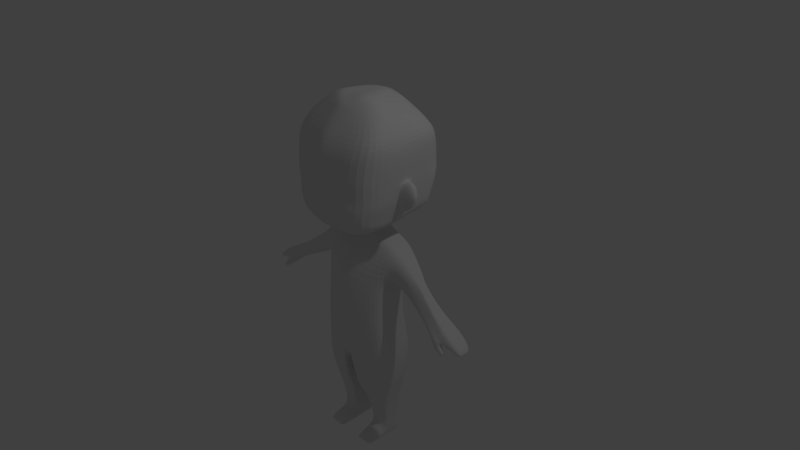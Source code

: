 # Source: man-pretexture.blend  (saved by Blender 2.79.0; exported with 4.5.12 LTS)
import bpy
from mathutils import Matrix  # noqa: F401  (used for matrix-valued properties, if any)

bpy.ops.wm.read_factory_settings(use_empty=True)
scene = bpy.context.scene
scene.name = 'Scene'

# ---- collections
col_collection_1 = bpy.data.collections.new('Collection 1'); scene.collection.children.link(col_collection_1)

# ---- materials (node trees are filled in below, after node groups)
mat_material = bpy.data.materials.new('Material')
mat_material.alpha_threshold = 0.0
mat_material.roughness = 0.5
mat_material.line_color = (0.0, 0.0, 0.0, 1.0)

# ---- material node trees

# ---- world
world_world = bpy.data.worlds.new('World'); scene.world = world_world
world_world.color = (0.05088, 0.05088, 0.05088)
world_world.use_sun_shadow = False
world_world.sun_shadow_jitter_overblur = 0.0
world_world.cycles.sampling_method = 'MANUAL'

# ---- cameras
cam_camera = bpy.data.cameras.new('Camera')
cam_camera.clip_end = 100.0
cam_camera.lens = 35.0
cam_camera.sensor_width = 32.0
cam_camera.sensor_height = 18.0
cam_camera.ortho_scale = 7.314
cam_camera.dof.focus_distance = 0.0

# ---- lights
light_lamp = bpy.data.lights.new('Lamp', 'POINT')
light_lamp.transmission_factor = 0.0
light_lamp.cutoff_distance = 30.0
light_lamp.energy = 100.0
light_lamp.shadow_buffer_clip_start = 1.001
light_lamp.shadow_soft_size = 0.1
light_lamp.shadow_maximum_resolution = 0.006
light_lamp.use_absolute_resolution = True

# ---- meshes
me_cube = bpy.data.meshes.new('Cube')
me_cube.from_pydata([(0.4731, 0.2224, -0.1402), (0.4733, -0.2943, -0.1402), (0.0, -0.4743, -0.7329), (0.0, 0.2903, -0.7329), (0.4645, 0.2465, 0.3277), (0.4726, -0.1151, 0.3277), (0.4731, -0.3381, -0.7329), (0.4731, 0.1962, -0.7329), (0.0, 0.3166, -0.09157), (0.0, -0.4305, -0.09157), (0.0, 0.2465, 0.4124), (0.0, -0.1151, 0.4124), (0.0, -0.4305, -1.412), (0.0, 0.3323, -1.412), (0.5542, -0.2943, -1.184), (0.5542, 0.2838, -1.184), (0.07168, -0.4743, -0.7329), (0.07168, 0.2903, -0.7329), (0.07168, 0.3166, -0.09895), (0.07405, -0.4305, -0.09895), (0.09053, 0.2465, 0.4124), (0.1021, -0.1151, 0.4124), (0.06637, -0.4305, -1.434), (0.06637, 0.3323, -1.434), (0.5618, -0.2943, -1.461), (0.5618, 0.2381, -1.461), (0.07744, -0.3604, -1.63), (0.07744, 0.3019, -1.63), (0.5328, -0.2766, -1.723), (0.5328, 0.1925, -1.723), (0.09069, -0.3604, -1.787), (0.09069, 0.2646, -1.787), (0.4477, -0.2022, -2.045), (0.4477, 0.1451, -2.045), (0.1484, -0.2022, -2.04), (0.1484, 0.1451, -2.04), (0.4281, -0.06681, -2.66), (0.4281, 0.1736, -2.66), (0.1595, -0.06681, -2.66), (0.1595, 0.1736, -2.66), (0.4017, 0.1651, -2.473), (0.1837, 0.1651, -2.469), (0.4017, -0.1073, -2.473), (0.1837, -0.1073, -2.469), (0.4274, -0.1782, -2.66), (0.1588, -0.1782, -2.66), (0.4012, -0.2187, -2.527), (0.1832, -0.2187, -2.524), (0.427, -0.2687, -2.66), (0.1584, -0.2683, -2.66), (0.4009, -0.2836, -2.543), (0.1829, -0.283, -2.541), (0.4262, -0.4212, -2.66), (0.1576, -0.4206, -2.66), (0.4004, -0.4254, -2.612), (0.1824, -0.4247, -2.612), (0.4633, 0.3153, 0.1374), (0.4725, -0.2268, 0.1619), (0.0, 0.3153, 0.2134), (0.0, -0.2268, 0.2378), (0.09127, -0.2268, 0.2263), (0.07954, 0.3153, 0.2019), (0.5536, 0.1157, -0.09367), (0.5552, -0.1454, -0.1056), (0.6317, 0.2253, 0.0803), (0.6868, 0.1773, 0.1761), (0.6361, -0.1526, 0.09718), (0.6882, -0.07469, 0.1761), (0.7372, 0.08276, -0.2165), (0.7387, -0.1128, -0.2085), (0.8112, 0.151, -0.06336), (0.8604, 0.1476, 0.01063), (0.814, -0.1186, -0.04991), (0.8604, -0.05572, 0.01063), (0.8473, 0.07587, -0.2717), (0.8485, -0.1081, -0.2682), (0.9057, 0.1056, -0.1393), (0.953, 0.07506, -0.05881), (0.9079, -0.08827, -0.1429), (0.953, -0.03863, -0.07307), (1.22, 0.08695, -0.4679), (1.221, -0.1842, -0.4669), (1.262, 0.05693, -0.3834), (1.297, 0.06729, -0.3269), (1.264, -0.1264, -0.3757), (1.297, -0.1127, -0.3249), (1.389, 0.1014, -0.5138), (1.39, -0.237, -0.5189), (1.492, 0.09252, -0.5501), (1.552, 0.1069, -0.4566), (1.495, -0.2238, -0.5367), (1.552, -0.1855, -0.4566), (1.741, 0.04024, -0.6906), (1.779, 0.06881, -0.6312), (1.743, -0.1609, -0.6821), (1.779, -0.1366, -0.6312), (0.4763, -0.1376, -0.1382), (0.0, -0.1837, -1.41), (0.4746, -0.01515, 0.3297), (0.4763, -0.175, -0.7309), (0.09849, 0.2028, 0.612), (0.5574, -0.1151, -1.182), (0.0, 0.2028, 0.612), (0.06955, -0.1837, -1.432), (0.565, -0.1318, -1.459), (0.08062, -0.1504, -1.628), (0.536, -0.1373, -1.721), (0.09387, -0.164, -1.785), (0.4509, -0.1075, -2.043), (0.1516, -0.1075, -2.038), (0.4327, -0.01126, -2.66), (0.1642, -0.01126, -2.66), (0.1868, -0.04005, -2.467), (0.4048, -0.04006, -2.471), (0.5577, -0.08225, -0.09918), (0.6909, -0.01489, 0.1781), (0.7414, -0.07364, -0.2094), (0.8635, -0.01373, 0.01265), (0.8512, -0.07322, -0.2675), (0.9562, -0.02946, -0.06583), (1.224, -0.1174, -0.4652), (1.3, -0.07927, -0.3236), (1.393, -0.1456, -0.515), (1.555, -0.09974, -0.4546), (1.497, -0.1404, -0.5396), (1.782, -0.09383, -0.6291), (1.745, -0.1197, -0.6832), (1.341, -0.1091, -0.5729), (1.337, -0.1839, -0.5747), (1.415, -0.1686, -0.6363), (1.412, -0.257, -0.6338), (1.486, -0.2415, -0.5809), (1.49, -0.1614, -0.5893), (1.509, -0.1862, -0.7006), (1.506, -0.2511, -0.6998), (1.543, -0.2397, -0.6446), (1.548, -0.1809, -0.6493), (1.535, -0.2009, -0.7006), (1.533, -0.2359, -0.7002), (1.553, -0.2298, -0.6704), (1.556, -0.1981, -0.673), (0.193, -0.4417, -0.7076), (0.193, 0.2678, -0.7076), (0.1931, 0.2941, -0.08347), (0.1966, -0.3979, -0.08347), (0.1778, 0.2298, 0.4124), (0.193, -0.09943, 0.4124), (0.2084, -0.3979, -1.349), (0.2084, 0.3207, -1.349), (0.2186, -0.3446, -1.564), (0.2186, 0.2866, -1.564), (0.2217, -0.3404, -1.746), (0.2217, 0.2474, -1.746), (0.2453, -0.2022, -2.016), (0.2453, 0.1451, -2.016), (0.2608, -0.06681, -2.66), (0.2608, 0.1736, -2.66), (0.2611, -0.1073, -2.444), (0.2611, 0.1651, -2.444), (0.2602, -0.1782, -2.66), (0.2607, -0.2187, -2.499), (0.2597, -0.2684, -2.66), (0.2604, -0.2832, -2.516), (0.259, -0.4208, -2.66), (0.2598, -0.4248, -2.587), (0.2, 0.3153, 0.2118), (0.2128, -0.2268, 0.2363), (0.2655, -0.01126, -2.66), (0.1936, -0.01515, 0.4124), (0.09667, 0.2206, 0.5571), (0.0, 0.2206, 0.5571), (0.1067, -0.1623, 0.4789), (0.0, -0.1623, 0.4789), (0.0987, 0.1959, 0.6359), (0.1952, 0.1836, 0.5571), (0.1705, -0.1467, 0.4789), (0.0, 0.1959, 0.6359), (0.1928, -0.05648, 0.5005), (0.1076, -0.1728, 0.5041), (0.0, -0.1728, 0.5041), (0.05859, 0.4297, 0.7155), (0.2338, 0.1873, 0.612), (0.1695, -0.1572, 0.5041), (0.0, 0.4297, 0.7155), (0.2476, -0.069, 0.5339), (0.1079, -0.1796, 0.528), (0.0, -0.1796, 0.528), (0.0481, 0.6013, 0.8706), (0.2361, 0.1959, 0.6359), (0.2464, -0.1796, 0.528), (0.0, 0.6013, 0.8706), (0.2496, -0.07586, 0.5578), (0.06144, -0.5007, 0.5164), (0.0, -0.5007, 0.5164), (0.5776, 0.4297, 0.7155), (0.3313, -0.5007, 0.5164), (0.3653, -0.1346, 0.5409), (0.05013, -0.7037, 0.669), (0.0, -0.7037, 0.669), (0.6752, 0.4497, 0.8706), (0.5765, -0.5758, 0.669), (0.6127, -0.1724, 0.6741), (0.04386, 0.4966, 2.058), (0.0, 0.4966, 2.058), (0.05167, -0.4485, 2.058), (0.0, -0.4485, 2.058), (0.3638, 0.345, 2.058), (0.4353, -0.3207, 2.058), (0.5274, -0.1915, 2.058), (0.6722, -0.1884, 1.813), (0.6982, 0.5284, 1.813), (0.6877, -0.5209, 1.813), (0.04079, 0.6799, 1.813), (0.0, 0.6799, 1.813), (0.04374, -0.6488, 1.813), (0.0, -0.6488, 1.813), (0.02841, 0.2904, 2.191), (0.0, 0.2904, 2.191), (0.02652, -0.3938, 2.143), (0.0, -0.3938, 2.143), (0.0, -0.1915, 2.21), (0.1177, 0.2047, 2.196), (0.1734, -0.2781, 2.192), (0.03687, -0.1915, 2.21), (0.2625, -0.1915, 2.21), (0.6974, 0.6178, 1.65), (0.04079, 0.7694, 1.65), (0.04084, -0.7418, 1.615), (0.0, -0.7418, 1.615), (0.7197, -0.1856, 1.616), (0.6819, -0.6139, 1.615), (0.0, 0.7694, 1.65), (0.6859, 0.6373, 1.373), (0.04079, 0.7889, 1.373), (0.04079, -0.783, 1.279), (0.0, -0.783, 1.279), (0.6965, -0.1809, 1.282), (0.6558, -0.6552, 1.279), (0.0, 0.7889, 1.373), (0.6799, 0.6192, 1.202), (0.04079, 0.7616, 1.202), (0.04079, -0.7825, 1.072), (0.0, -0.7825, 1.072), (0.6821, -0.178, 1.075), (0.643, -0.6282, 1.072), (0.0, 0.7616, 1.202), (0.6774, 0.4952, 0.9596), (0.04377, 0.6443, 0.9596), (0.04475, -0.7735, 0.7771), (0.0, -0.7735, 0.7771), (0.6202, -0.1739, 0.7817), (0.5797, -0.6456, 0.7771), (0.0, 0.6443, 0.9596), (0.6742, -0.1764, 0.9611), (0.6346, -0.635, 0.9573), (0.0, 0.716, 1.108), (0.6797, 0.571, 1.108), (0.04079, 0.716, 1.108), (0.04079, -0.849, 0.9573), (0.0, -0.849, 0.9573), (0.1084, -0.4644, -0.7253), (0.1084, 0.2835, -0.7253), (0.1084, 0.3098, -0.09427), (0.1112, -0.4206, -0.09427), (0.1277, 0.2465, 0.4124), (0.1334, -0.1151, 0.4124), (0.1093, -0.4206, -1.408), (0.1093, 0.3288, -1.408), (0.1201, -0.3556, -1.61), (0.1201, 0.2972, -1.61), (0.1303, -0.3543, -1.774), (0.1303, 0.2594, -1.774), (0.1777, -0.2022, -2.033), (0.1777, 0.1451, -2.033), (0.1901, -0.06681, -2.66), (0.1901, 0.1736, -2.66), (0.2071, 0.1651, -2.461), (0.1895, -0.1782, -2.66), (0.189, -0.2683, -2.66), (0.1883, -0.4207, -2.66), (0.1162, 0.3153, 0.2049), (0.129, -0.2268, 0.2293), (0.1948, -0.01126, -2.66), (0.2071, -0.1073, -2.461), (0.2066, -0.2187, -2.517), (0.2063, -0.2831, -2.534), (0.2058, -0.4247, -2.604), (0.1367, 0.2206, 0.5571), (0.1472, -0.1623, 0.4789), (0.1394, 0.2028, 0.612), (0.1496, -0.1728, 0.5041), (0.1397, 0.1959, 0.6359), (0.1499, -0.1796, 0.528), (0.2173, 0.4297, 0.7155), (0.1447, -0.5007, 0.5164), (0.2343, 0.5555, 0.8706), (0.2222, -0.665, 0.669), (0.2014, 0.4507, 2.058), (0.2278, -0.4099, 2.058), (0.2435, -0.6101, 1.813), (0.2391, 0.6341, 1.813), (0.05536, 0.2645, 2.192), (0.07084, -0.3588, 2.158), (0.1051, -0.1915, 2.21), (0.2332, 0.7236, 1.65), (0.2304, -0.7031, 1.615), (0.2216, -0.7444, 1.279), (0.2299, 0.7431, 1.373), (0.229, 0.7185, 1.202), (0.2183, -0.7438, 1.072), (0.2172, -0.7348, 0.7771), (0.2304, 0.5992, 0.9596), (0.2154, -0.7843, 0.9573), (0.229, 0.6722, 1.108), (0.0, 0.006526, -1.411), (0.06838, 0.006526, -1.433), (0.07944, 0.01633, -1.629), (0.09269, -0.005993, -1.785), (0.1505, -0.01436, -2.039), (0.1624, 0.05688, -2.66), (0.4037, 0.03557, -2.471), (0.4751, -0.004845, -0.139), (0.472, 0.0813, 0.329), (0.4751, -0.03814, -0.7317), (0.5562, 0.03194, -1.183), (0.5638, 0.004571, -1.46), (0.5348, -0.01572, -1.722), (0.4497, -0.01436, -2.044), (0.431, 0.05688, -2.66), (0.1857, 0.03557, -2.467), (0.5563, -0.009262, -0.09715), (0.6895, 0.05597, 0.1774), (0.7398, -0.01598, -0.212), (0.8624, 0.04575, 0.01191), (0.8498, -0.01825, -0.269), (0.955, 0.009075, -0.06324), (1.222, -0.04205, -0.4662), (1.299, -0.02524, -0.3248), (1.392, -0.0545, -0.5145), (1.554, -0.02356, -0.4553), (1.495, -0.05454, -0.5435), (1.781, -0.03387, -0.6299), (1.744, -0.06073, -0.6859), (0.1868, 0.0813, 0.4124), (0.2638, 0.05688, -2.66), (0.2021, 0.04567, 0.5214), (0.2396, 0.03121, 0.5627), (0.2419, 0.02435, 0.5866), (0.4537, 0.07342, 0.6053), (0.6307, 0.05699, 0.7465), (0.4765, 0.00627, 2.058), (0.6856, 0.07586, 1.813), (0.0, -0.01388, 2.203), (0.03682, -0.01388, 2.203), (0.2116, -0.04545, 2.205), (0.7247, 0.1106, 1.628), (0.7061, 0.1208, 1.315), (0.6946, 0.1159, 1.122), (0.6782, 0.0728, 0.8473), (0.6882, 0.09916, 1.015), (0.08969, -0.02342, 2.204), (0.1931, 0.05688, -2.66), (0.6827, -0.1235, 1.082), (0.6948, -0.0817, 1.25), (0.703, 0.04653, 1.25), (0.6764, -0.1173, 0.9835), (0.6927, 0.04904, 1.105), (0.6792, -0.03357, 0.8422), (0.6651, -0.1368, 0.857), (0.6876, 0.05516, 1.037), (0.7506, -0.1386, 1.077), (0.7996, -0.07366, 1.272), (0.8015, 0.02774, 1.269), (0.726, -0.1318, 0.9837), (0.8609, -0.07753, 0.9846), (0.6902, -0.03943, 0.8483), (0.6925, -0.1329, 0.8706), (0.8574, -0.085, 0.9715), (0.7389, 0.05848, 1.033), (0.7559, 0.05173, 1.097), (0.8559, -0.04638, 0.9658), (0.8693, -0.07179, 1.016), (0.868, -0.07771, 1.012), (0.8983, -0.01735, 1.126), (0.8977, -0.06532, 1.124), (0.8794, -0.08008, 1.056), (0.8244, -0.1124, 1.077), (0.8624, -0.08174, 1.219), (0.8637, 0.01784, 1.224), (0.8009, -0.1075, 0.9859), (0.8893, -0.0352, 1.029), (0.7757, -0.04243, 0.8906), (0.7788, -0.1177, 0.9023), (0.8833, -0.06398, 1.006), (0.81, 0.02648, 1.02), (0.8281, 0.0216, 1.091), (0.8827, -0.04851, 1.004), (0.8931, -0.03615, 1.044), (0.8875, -0.06106, 1.022), (0.8974, -0.03698, 1.059), (0.8963, -0.05572, 1.055), (0.8924, -0.06202, 1.041), (0.8724, -0.01319, 1.028), (0.8812, -0.01554, 1.062), (0.8788, -0.07367, 1.053), (0.9012, -0.06129, 1.095), (0.9033, -0.02445, 1.103), (0.8802, -0.02283, 1.059), (0.8597, -0.04711, 0.9801), (0.8727, -0.02097, 1.029), (0.688, 0.3393, 1.158), (0.6777, 0.333, 0.9165), (0.2251, 0.4873, 0.7865), (0.6839, 0.3368, 1.062), (0.04082, -0.7574, 1.488), (0.2266, -0.7211, 1.468), (0.7018, -0.182, 1.358), (0.0, -0.7559, 1.5), (0.6618, 0.3312, 0.8332), (0.6312, 0.4407, 0.8007), (0.0, 0.4977, 0.777), (0.667, -0.6375, 1.423), (0.05426, 0.5005, 0.7795)], [], [(16, 2, 12, 22), (99, 6, 14, 101), (57, 1, 63, 66), (103, 22, 12, 97), (96, 1, 6, 99), (19, 9, 2, 16), (61, 18, 8, 58), (60, 21, 11, 59), (146, 168, 177, 175), (143, 0, 7, 142), (142, 7, 15, 148), (3, 17, 23, 13), (8, 18, 17, 3), (20, 10, 170, 169), (281, 265, 21, 60), (280, 262, 18, 61), (263, 19, 16, 260), (101, 14, 24, 104), (260, 16, 22, 266), (104, 24, 28, 106), (315, 23, 27, 316), (266, 22, 26, 268), (148, 15, 25, 150), (317, 31, 35, 318), (316, 27, 31, 317), (268, 26, 30, 270), (150, 25, 29, 152), (158, 40, 37, 156), (270, 30, 34, 272), (152, 29, 33, 154), (106, 28, 32, 108), (282, 274, 38, 111), (113, 42, 36, 110), (329, 41, 39, 319), (155, 36, 44, 159), (272, 34, 43, 283), (318, 35, 41, 329), (108, 32, 42, 113), (154, 33, 40, 158), (47, 45, 49, 51), (283, 43, 47, 284), (36, 42, 46, 44), (43, 38, 45, 47), (285, 51, 55, 286), (159, 44, 48, 161), (284, 47, 51, 285), (44, 46, 50, 48), (286, 55, 53, 279), (48, 50, 54, 52), (51, 49, 53, 55), (161, 48, 52, 163), (264, 280, 61, 20), (263, 281, 60, 19), (19, 60, 59, 9), (20, 61, 58, 10), (0, 56, 64, 62), (330, 62, 68, 332), (67, 66, 72, 73), (98, 5, 67, 115), (5, 57, 66, 67), (56, 4, 65, 64), (321, 0, 62, 330), (68, 70, 76, 74), (70, 71, 77, 76), (66, 63, 69, 72), (115, 67, 73, 117), (64, 65, 71, 70), (62, 64, 70, 68), (78, 75, 81, 84), (334, 74, 80, 336), (73, 72, 78, 79), (332, 68, 74, 334), (72, 69, 75, 78), (117, 73, 79, 119), (85, 84, 90, 91), (80, 82, 88, 86), (119, 79, 85, 121), (76, 77, 83, 82), (74, 76, 82, 80), (79, 78, 84, 85), (123, 91, 95, 125), (120, 122, 129, 127), (336, 80, 86, 338), (84, 81, 87, 90), (121, 85, 91, 123), (82, 83, 89, 88), (126, 125, 95, 94), (88, 89, 93, 92), (340, 88, 92, 342), (91, 90, 94, 95), (90, 124, 126, 94), (342, 341, 125, 126), (337, 121, 123, 339), (90, 87, 130, 131), (338, 340, 124, 122), (339, 123, 125, 341), (335, 119, 121, 337), (333, 117, 119, 335), (69, 116, 118, 75), (75, 118, 120, 81), (331, 115, 117, 333), (1, 96, 114, 63), (322, 98, 115, 331), (63, 114, 116, 69), (327, 108, 113, 320), (34, 109, 112, 43), (43, 112, 111, 38), (320, 113, 110, 328), (361, 282, 111, 319), (326, 106, 108, 327), (26, 105, 107, 30), (30, 107, 109, 34), (22, 103, 105, 26), (325, 104, 106, 326), (324, 101, 104, 325), (343, 145, 174, 345), (265, 146, 175, 288), (321, 96, 99, 323), (315, 103, 97, 314), (323, 99, 101, 324), (132, 131, 135, 136), (128, 127, 129, 130), (81, 120, 127, 128), (87, 81, 128, 130), (124, 90, 131, 132), (122, 124, 132, 129), (136, 135, 139, 140), (130, 129, 133, 134), (129, 132, 136, 133), (131, 130, 134, 135), (137, 140, 139, 138), (134, 133, 137, 138), (133, 136, 140, 137), (135, 134, 138, 139), (322, 343, 168, 98), (328, 110, 167, 344), (1, 57, 166, 144), (4, 56, 165, 145), (278, 161, 163, 279), (54, 164, 163, 52), (46, 160, 162, 50), (277, 159, 161, 278), (50, 162, 164, 54), (42, 157, 160, 46), (273, 154, 158, 276), (32, 153, 157, 42), (274, 155, 159, 277), (110, 36, 155, 167), (271, 152, 154, 273), (28, 151, 153, 32), (276, 158, 156, 275), (269, 150, 152, 271), (24, 149, 151, 28), (267, 148, 150, 269), (14, 147, 149, 24), (6, 141, 147, 14), (1, 144, 141, 6), (56, 0, 143, 165), (57, 5, 146, 166), (98, 168, 146, 5), (261, 142, 148, 267), (262, 143, 142, 261), (288, 175, 182, 290), (345, 174, 181, 346), (172, 171, 178, 179), (287, 169, 100, 289), (264, 20, 169, 287), (11, 21, 171, 172), (290, 182, 189, 292), (346, 181, 188, 347), (179, 178, 185, 186), (289, 100, 173, 291), (175, 177, 184, 182), (169, 170, 102, 100), (292, 189, 195, 294), (347, 188, 194, 348), (186, 185, 192, 193), (291, 173, 180, 293), (182, 184, 191, 189), (100, 102, 176, 173), (294, 195, 200, 296), (348, 194, 419, 418, 349), (193, 192, 197, 198), (293, 180, 422, 412), (189, 191, 196, 195), (173, 176, 183, 180), (300, 212, 202, 297), (212, 213, 203, 202), (211, 209, 208, 207), (299, 211, 207, 298), (195, 196, 201, 200), (180, 183, 420, 422), (297, 202, 216, 301), (202, 203, 217, 216), (207, 208, 224, 222), (298, 207, 222, 302), (215, 214, 204, 205), (351, 210, 206, 350), (355, 225, 210, 351), (228, 227, 214, 215), (305, 230, 211, 299), (230, 229, 209, 211), (226, 231, 213, 212), (304, 226, 212, 300), (223, 220, 219, 218), (303, 223, 218, 302), (360, 353, 223, 303), (353, 352, 220, 223), (205, 204, 218, 219), (350, 206, 221, 354), (307, 233, 226, 304), (233, 238, 231, 226), (237, 236, 416, 421), (306, 237, 421, 415), (235, 234, 414, 417), (356, 232, 225, 355), (357, 410, 356), (242, 241, 234, 235), (309, 244, 237, 306), (244, 243, 236, 237), (240, 245, 238, 233), (308, 240, 233, 307), (313, 257, 240, 308), (257, 255, 245, 240), (254, 253, 243, 244), (312, 254, 244, 309), (259, 258, 241, 242), (359, 413, 410, 357), (349, 418, 411, 358), (198, 197, 248, 249), (296, 200, 251, 310), (200, 201, 250, 251), (187, 190, 252, 247), (295, 187, 247, 311), (358, 411, 413, 359), (249, 248, 258, 259), (310, 251, 254, 312), (251, 250, 253, 254), (247, 252, 255, 257), (311, 247, 257, 313), (246, 311, 313, 256), (248, 310, 312, 258), (199, 295, 311, 246), (197, 296, 310, 248), (258, 312, 309, 241), (256, 313, 308, 239), (239, 308, 307, 232), (241, 309, 306, 234), (234, 306, 415, 414), (232, 307, 304, 225), (354, 360, 303, 224), (224, 303, 302, 222), (225, 304, 300, 210), (227, 305, 299, 214), (204, 298, 302, 218), (206, 297, 301, 221), (214, 299, 298, 204), (210, 300, 297, 206), (194, 293, 412, 419), (192, 294, 296, 197), (188, 291, 293, 194), (185, 292, 294, 192), (181, 289, 291, 188), (178, 290, 292, 185), (145, 264, 287, 174), (174, 287, 289, 181), (171, 288, 290, 178), (18, 262, 261, 17), (17, 261, 267, 23), (23, 267, 269, 27), (27, 269, 271, 31), (41, 276, 275, 39), (31, 271, 273, 35), (38, 274, 277, 45), (35, 273, 276, 41), (45, 277, 278, 49), (49, 278, 279, 53), (21, 265, 288, 171), (344, 167, 282, 361), (144, 166, 281, 263), (145, 165, 280, 264), (164, 286, 279, 163), (160, 284, 285, 162), (162, 285, 286, 164), (157, 283, 284, 160), (153, 272, 283, 157), (167, 155, 274, 282), (151, 270, 272, 153), (149, 268, 270, 151), (147, 266, 268, 149), (141, 260, 266, 147), (144, 263, 260, 141), (165, 143, 262, 280), (166, 146, 265, 281), (156, 344, 361, 275), (221, 301, 360, 354), (358, 359, 369, 367), (201, 349, 358, 250), (359, 357, 366, 369), (356, 236, 363, 364), (236, 356, 416), (208, 350, 354, 224), (216, 217, 352, 353), (301, 216, 353, 360), (229, 355, 351, 209), (209, 351, 350, 208), (196, 348, 349, 201), (191, 347, 348, 196), (184, 346, 347, 191), (177, 345, 346, 184), (37, 328, 344, 156), (4, 145, 343, 322), (7, 323, 324, 15), (23, 315, 314, 13), (0, 321, 323, 7), (168, 343, 345, 177), (15, 324, 325, 25), (25, 325, 326, 29), (29, 326, 327, 33), (275, 361, 319, 39), (40, 320, 328, 37), (33, 327, 320, 40), (4, 322, 331, 65), (65, 331, 333, 71), (71, 333, 335, 77), (77, 335, 337, 83), (89, 339, 341, 93), (86, 88, 340, 338), (83, 337, 339, 89), (92, 93, 341, 342), (124, 340, 342, 126), (120, 336, 338, 122), (116, 332, 334, 118), (118, 334, 336, 120), (96, 321, 330, 114), (114, 330, 332, 116), (109, 318, 329, 112), (112, 329, 319, 111), (105, 316, 317, 107), (107, 317, 318, 109), (103, 315, 316, 105), (253, 250, 368, 365), (243, 253, 365, 362), (357, 356, 364, 366), (236, 243, 362, 363), (250, 358, 367, 368), (367, 369, 378, 375), (366, 364, 372, 379), (363, 362, 370, 371), (362, 365, 373, 370), (368, 367, 375, 376), (369, 366, 379, 378), (364, 363, 371, 372), (365, 368, 376, 373), (382, 377, 374, 381), (383, 384, 405, 406), (402, 403, 407, 409), (375, 378, 394, 391), (379, 372, 388, 395), (371, 370, 386, 387), (370, 373, 389, 386), (376, 375, 391, 392), (378, 379, 395, 394), (372, 371, 387, 388), (373, 376, 392, 389), (401, 397, 399, 400), (398, 390, 397, 401), (393, 396, 390, 398), (389, 392, 377, 382), (391, 394, 402, 380), (395, 388, 383, 403), (387, 386, 385, 384), (386, 389, 382, 385), (392, 391, 380, 377), (394, 395, 403, 402), (388, 387, 384, 383), (404, 381, 398, 401), (374, 408, 396, 393), (409, 407, 397, 390), (377, 380, 408, 374), (385, 382, 381, 404), (384, 385, 404, 405), (403, 383, 406, 407), (380, 402, 409, 408), (405, 404, 401, 400), (407, 406, 399, 397), (408, 409, 390, 396), (381, 374, 393, 398), (406, 405, 400, 399), (419, 412, 295, 199), (410, 413, 256, 239), (422, 420, 190, 187), (421, 416, 229, 230), (417, 414, 227, 228), (356, 410, 239, 232), (418, 419, 199), (412, 422, 187, 295), (416, 356, 355, 229), (411, 418, 199, 246), (413, 411, 246, 256), (414, 415, 305, 227), (415, 421, 230, 305)])
me_cube.materials.append(mat_material)
me_cube.use_remesh_preserve_volume = False
me_cube.use_remesh_preserve_attributes = False
me_cube.use_mirror_vertex_groups = False
me_cube.update()

# ---- objects
ob_cube = bpy.data.objects.new('Cube', me_cube)
ob_lamp = bpy.data.objects.new('Lamp', light_lamp)
ob_camera = bpy.data.objects.new('Camera', cam_camera)

# ---- transforms, parenting, visibility, modifiers, constraints
ob_cube.location = (0.0, 0.0, 0.0)
ob_cube.lock_rotations_4d = False
ob_cube.empty_display_type = 'ARROWS'
ob_cube.lineart.crease_threshold = 0.0
_m = ob_cube.modifiers.new('Mirror', 'MIRROR')
_m.use_clip = True
_m = ob_cube.modifiers.new('Subsurf', 'SUBSURF')
_m.uv_smooth = 'PRESERVE_CORNERS'
_m.quality = 2
_m.show_only_control_edges = False
ob_lamp.location = (4.076, 1.005, 5.904)
ob_lamp.rotation_euler = (0.6503, 0.05522, 1.866)
ob_lamp.lock_rotations_4d = False
ob_lamp.empty_display_type = 'ARROWS'
ob_lamp.color = (0.0, 0.0, 0.0, 0.0)
ob_lamp.lineart.crease_threshold = 0.0
ob_camera.location = (7.481, -6.508, 5.344)
ob_camera.rotation_euler = (1.109, 0.0, 0.8149)
ob_camera.lock_rotations_4d = False
ob_camera.empty_display_type = 'ARROWS'
ob_camera.color = (0.0, 0.0, 0.0, 0.0)
ob_camera.display_type = 'WIRE'
ob_camera.lineart.crease_threshold = 0.0

# ---- collection membership
col_collection_1.objects.link(ob_cube)
col_collection_1.objects.link(ob_lamp)
col_collection_1.objects.link(ob_camera)

# ---- scene / render settings (as saved in the file)
scene.camera = ob_camera
scene.frame_start = 1; scene.frame_end = 250; scene.frame_set(1)
scene.render.engine = 'CYCLES'
scene.render.resolution_percentage = 50
scene.render.dither_intensity = 0.0
scene.cycles.use_denoising = False
scene.cycles.samples = 128
scene.cycles.sampling_pattern = 'TABULATED_SOBOL'
scene.cycles.use_adaptive_sampling = False
scene.cycles.use_light_tree = False
scene.cycles.blur_glossy = 0.0
scene.cycles.sample_clamp_indirect = 0.0
scene.view_settings.view_transform = 'Standard'
bpy.context.view_layer.update()
